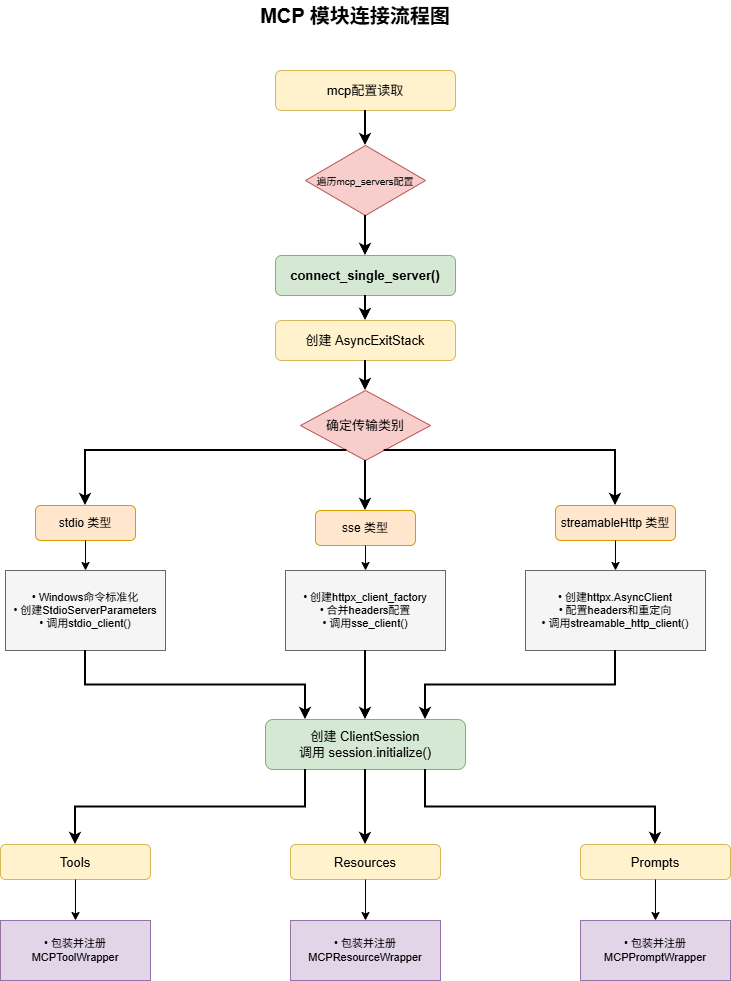

The diagram above was exported from draw.io. Its source (the exported page's mxGraphModel, read from the mxfile embedded in the PNG):
<mxGraphModel dx="1284" dy="796" grid="1" gridSize="10" guides="1" tooltips="1" connect="1" arrows="1" fold="1" page="1" pageScale="1" pageWidth="827" pageHeight="1169" math="0" shadow="0">
  <root>
    <mxCell id="0" />
    <mxCell id="1" parent="0" />
    <mxCell id="title" parent="1" style="text;html=1;strokeColor=none;fillColor=none;align=center;verticalAlign=middle;whiteSpace=wrap;rounded=0;fontSize=20;fontStyle=1;" value="MCP 模块连接流程图" vertex="1">
      <mxGeometry height="30" width="400" x="170" y="40" as="geometry" />
    </mxCell>
    <mxCell id="input" parent="1" style="rounded=1;whiteSpace=wrap;html=1;fontSize=13;fillColor=#fff2cc;strokeColor=#d6b656;" value="mcp配置读取" vertex="1">
      <mxGeometry height="40" width="180" x="290" y="110" as="geometry" />
    </mxCell>
    <mxCell id="loop" parent="1" style="rhombus;whiteSpace=wrap;html=1;fontSize=13;fillColor=#f8cecc;strokeColor=#b85450;" value="&lt;font style=&quot;font-size: 10px;&quot;&gt;遍历mcp_servers配置&lt;/font&gt;" vertex="1">
      <mxGeometry height="70" width="120" x="320" y="185" as="geometry" />
    </mxCell>
    <mxCell id="single" parent="1" style="rounded=1;whiteSpace=wrap;html=1;fontSize=13;fontStyle=1;fillColor=#d5e8d4;strokeColor=#82b366;" value="connect_single_server()" vertex="1">
      <mxGeometry height="40" width="180" x="290" y="295" as="geometry" />
    </mxCell>
    <mxCell id="stack" parent="1" style="rounded=1;whiteSpace=wrap;html=1;fontSize=13;fillColor=#fff2cc;strokeColor=#d6b656;" value="创建 AsyncExitStack" vertex="1">
      <mxGeometry height="40" width="180" x="290" y="360" as="geometry" />
    </mxCell>
    <mxCell id="transport" parent="1" style="rhombus;whiteSpace=wrap;html=1;fontSize=13;fillColor=#f8cecc;strokeColor=#b85450;" value="确定传输类别" vertex="1">
      <mxGeometry height="70" width="130" x="315" y="430" as="geometry" />
    </mxCell>
    <mxCell id="stdio" parent="1" style="rounded=1;whiteSpace=wrap;html=1;fontSize=12;fillColor=#ffe6cc;strokeColor=#d79b00;" value="stdio 类型" vertex="1">
      <mxGeometry height="35" width="100" x="50" y="545" as="geometry" />
    </mxCell>
    <mxCell id="sse" parent="1" style="rounded=1;whiteSpace=wrap;html=1;fontSize=12;fillColor=#ffe6cc;strokeColor=#d79b00;" value="sse 类型" vertex="1">
      <mxGeometry height="35" width="100" x="330" y="550" as="geometry" />
    </mxCell>
    <mxCell id="streamable" parent="1" style="rounded=1;whiteSpace=wrap;html=1;fontSize=12;fillColor=#ffe6cc;strokeColor=#d79b00;" value="streamableHttp 类型" vertex="1">
      <mxGeometry height="35" width="120" x="570" y="545" as="geometry" />
    </mxCell>
    <mxCell id="stdio-detail" parent="1" style="rounded=0;whiteSpace=wrap;html=1;fontSize=11;align=center;fillColor=#f5f5f5;strokeColor=#666666;" value="• Windows命令标准化&#10;• 创建StdioServerParameters&#10;• 调用stdio_client()" vertex="1">
      <mxGeometry height="80" width="160" x="20" y="610" as="geometry" />
    </mxCell>
    <mxCell id="sse-detail" parent="1" style="rounded=0;whiteSpace=wrap;html=1;fontSize=11;align=center;fillColor=#f5f5f5;strokeColor=#666666;" value="• 创建httpx_client_factory&#10;• 合并headers配置&#10;• 调用sse_client()" vertex="1">
      <mxGeometry height="80" width="160" x="300" y="610" as="geometry" />
    </mxCell>
    <mxCell id="streamable-detail" parent="1" style="rounded=0;whiteSpace=wrap;html=1;fontSize=11;align=center;fillColor=#f5f5f5;strokeColor=#666666;" value="• 创建httpx.AsyncClient&#10;• 配置headers和重定向&#10;• 调用streamable_http_client()" vertex="1">
      <mxGeometry height="80" width="180" x="540" y="610" as="geometry" />
    </mxCell>
    <mxCell id="session" parent="1" style="rounded=1;whiteSpace=wrap;html=1;fontSize=13;fillColor=#d5e8d4;strokeColor=#82b366;" value="创建 ClientSession&#10;调用 session.initialize()" vertex="1">
      <mxGeometry height="50" width="200" x="280" y="759" as="geometry" />
    </mxCell>
    <mxCell id="tools" parent="1" style="rounded=1;whiteSpace=wrap;html=1;fontSize=13;fillColor=#fff2cc;strokeColor=#d6b656;" value="Tools" vertex="1">
      <mxGeometry height="35" width="150" x="15" y="884" as="geometry" />
    </mxCell>
    <mxCell id="resources" parent="1" style="rounded=1;whiteSpace=wrap;html=1;fontSize=13;fillColor=#fff2cc;strokeColor=#d6b656;" value="Resources" vertex="1">
      <mxGeometry height="35" width="150" x="305" y="884" as="geometry" />
    </mxCell>
    <mxCell id="prompts" parent="1" style="rounded=1;whiteSpace=wrap;html=1;fontSize=13;fillColor=#fff2cc;strokeColor=#d6b656;" value="Prompts" vertex="1">
      <mxGeometry height="35" width="150" x="595" y="884" as="geometry" />
    </mxCell>
    <mxCell id="tools-detail" parent="1" style="rounded=0;whiteSpace=wrap;html=1;fontSize=11;align=center;fillColor=#e1d5e7;strokeColor=#9673a6;" value="• 包装并注册MCPToolWrapper" vertex="1">
      <mxGeometry height="60" width="150" x="15" y="960" as="geometry" />
    </mxCell>
    <mxCell id="resources-detail" parent="1" style="rounded=0;whiteSpace=wrap;html=1;fontSize=11;align=center;fillColor=#e1d5e7;strokeColor=#9673a6;" value="• 包装并注册MCPResourceWrapper" vertex="1">
      <mxGeometry height="60" width="150" x="305" y="960" as="geometry" />
    </mxCell>
    <mxCell id="prompts-detail" parent="1" style="rounded=0;whiteSpace=wrap;html=1;fontSize=11;align=center;fillColor=#e1d5e7;strokeColor=#9673a6;" value="• 包装并注册MCPPromptWrapper" vertex="1">
      <mxGeometry height="60" width="150" x="595" y="960" as="geometry" />
    </mxCell>
    <mxCell id="e2" edge="1" parent="1" source="input" style="edgeStyle=orthogonalEdgeStyle;exitX=0.5;exitY=1;entryX=0.5;entryY=0;endArrow=classic;strokeWidth=2;rounded=0;" target="loop">
      <mxGeometry relative="1" as="geometry" />
    </mxCell>
    <mxCell id="e3" edge="1" parent="1" source="loop" style="edgeStyle=orthogonalEdgeStyle;exitX=0.5;exitY=1;entryX=0.5;entryY=0;endArrow=classic;strokeWidth=2;rounded=0;" target="single">
      <mxGeometry relative="1" as="geometry" />
    </mxCell>
    <mxCell id="e4" edge="1" parent="1" source="single" style="edgeStyle=orthogonalEdgeStyle;exitX=0.5;exitY=1;entryX=0.5;entryY=0;endArrow=classic;strokeWidth=2;rounded=0;" target="stack">
      <mxGeometry relative="1" as="geometry" />
    </mxCell>
    <mxCell id="e5" edge="1" parent="1" source="stack" style="edgeStyle=orthogonalEdgeStyle;exitX=0.5;exitY=1;entryX=0.5;entryY=0;endArrow=classic;strokeWidth=2;rounded=0;" target="transport">
      <mxGeometry relative="1" as="geometry" />
    </mxCell>
    <mxCell id="e6" edge="1" parent="1" source="transport" style="edgeStyle=orthogonalEdgeStyle;exitX=0.3;exitY=1;entryX=0.5;entryY=0;endArrow=classic;strokeWidth=2;rounded=0;" target="stdio">
      <mxGeometry relative="1" as="geometry" />
    </mxCell>
    <mxCell id="e7" edge="1" parent="1" source="transport" style="edgeStyle=orthogonalEdgeStyle;exitX=0.5;exitY=1;entryX=0.5;entryY=0;endArrow=classic;strokeWidth=2;rounded=0;" target="sse">
      <mxGeometry relative="1" as="geometry" />
    </mxCell>
    <mxCell id="e8" edge="1" parent="1" source="transport" style="edgeStyle=orthogonalEdgeStyle;exitX=0.7;exitY=1;entryX=0.5;entryY=0;endArrow=classic;strokeWidth=2;rounded=0;" target="streamable">
      <mxGeometry relative="1" as="geometry" />
    </mxCell>
    <mxCell id="e9" edge="1" parent="1" source="stdio" style="edgeStyle=orthogonalEdgeStyle;exitX=0.5;exitY=1;entryX=0.5;entryY=0;endArrow=classic;strokeWidth=1;rounded=0;" target="stdio-detail">
      <mxGeometry relative="1" as="geometry" />
    </mxCell>
    <mxCell id="e10" edge="1" parent="1" source="sse" style="edgeStyle=orthogonalEdgeStyle;exitX=0.5;exitY=1;entryX=0.5;entryY=0;endArrow=classic;strokeWidth=1;rounded=0;" target="sse-detail">
      <mxGeometry relative="1" as="geometry" />
    </mxCell>
    <mxCell id="e11" edge="1" parent="1" source="streamable" style="edgeStyle=orthogonalEdgeStyle;exitX=0.5;exitY=1;entryX=0.5;entryY=0;endArrow=classic;strokeWidth=1;rounded=0;" target="streamable-detail">
      <mxGeometry relative="1" as="geometry" />
    </mxCell>
    <mxCell id="e12" edge="1" parent="1" source="stdio-detail" style="edgeStyle=orthogonalEdgeStyle;exitX=0.5;exitY=1;entryX=0.2;entryY=0;endArrow=classic;strokeWidth=2;rounded=0;" target="session">
      <mxGeometry relative="1" as="geometry" />
    </mxCell>
    <mxCell id="e13" edge="1" parent="1" source="sse-detail" style="edgeStyle=orthogonalEdgeStyle;exitX=0.5;exitY=1;entryX=0.5;entryY=0;endArrow=classic;strokeWidth=2;rounded=0;" target="session">
      <mxGeometry relative="1" as="geometry" />
    </mxCell>
    <mxCell id="e14" edge="1" parent="1" source="streamable-detail" style="edgeStyle=orthogonalEdgeStyle;exitX=0.5;exitY=1;entryX=0.8;entryY=0;endArrow=classic;strokeWidth=2;rounded=0;" target="session">
      <mxGeometry relative="1" as="geometry" />
    </mxCell>
    <mxCell id="e15" edge="1" parent="1" source="session" style="edgeStyle=orthogonalEdgeStyle;exitX=0.2;exitY=1;entryX=0.5;entryY=0;endArrow=classic;strokeWidth=2;rounded=0;" target="tools">
      <mxGeometry relative="1" as="geometry" />
    </mxCell>
    <mxCell id="e16" edge="1" parent="1" source="session" style="edgeStyle=orthogonalEdgeStyle;exitX=0.5;exitY=1;entryX=0.5;entryY=0;endArrow=classic;strokeWidth=2;rounded=0;" target="resources">
      <mxGeometry relative="1" as="geometry" />
    </mxCell>
    <mxCell id="e17" edge="1" parent="1" source="session" style="edgeStyle=orthogonalEdgeStyle;exitX=0.8;exitY=1;entryX=0.5;entryY=0;endArrow=classic;strokeWidth=2;rounded=0;" target="prompts">
      <mxGeometry relative="1" as="geometry" />
    </mxCell>
    <mxCell id="e18" edge="1" parent="1" source="tools" style="edgeStyle=orthogonalEdgeStyle;exitX=0.5;exitY=1;entryX=0.5;entryY=0;endArrow=classic;strokeWidth=1;rounded=0;" target="tools-detail">
      <mxGeometry relative="1" as="geometry" />
    </mxCell>
    <mxCell id="e19" edge="1" parent="1" source="resources" style="edgeStyle=orthogonalEdgeStyle;exitX=0.5;exitY=1;entryX=0.5;entryY=0;endArrow=classic;strokeWidth=1;rounded=0;" target="resources-detail">
      <mxGeometry relative="1" as="geometry" />
    </mxCell>
    <mxCell id="e20" edge="1" parent="1" source="prompts" style="edgeStyle=orthogonalEdgeStyle;exitX=0.5;exitY=1;entryX=0.5;entryY=0;endArrow=classic;strokeWidth=1;rounded=0;" target="prompts-detail">
      <mxGeometry relative="1" as="geometry" />
    </mxCell>
  </root>
</mxGraphModel>